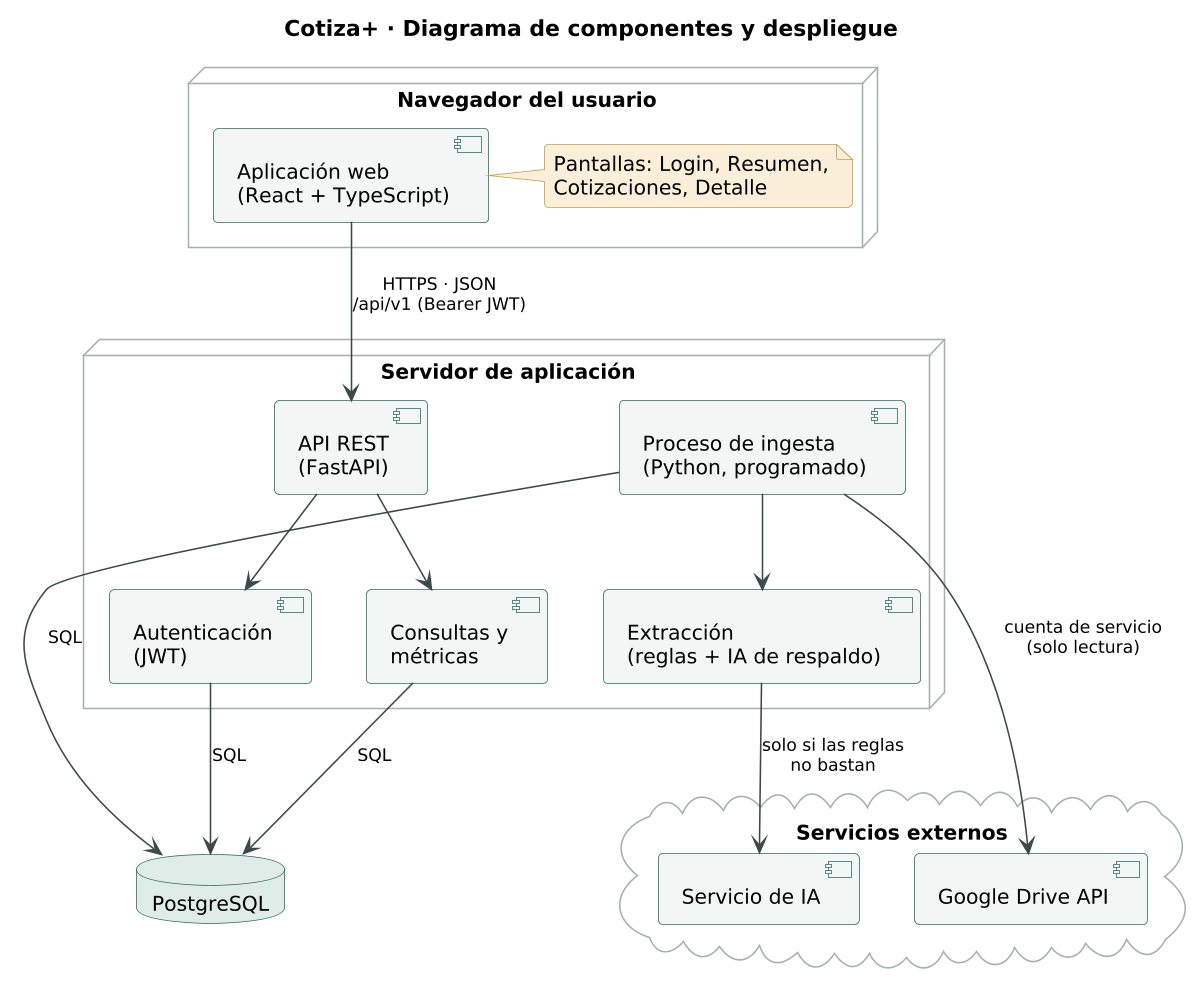

The diagram above was rendered by PlantUML. Its source (embedded in the PNG):
@startuml componentes
!include _estilo.iuml
title Cotiza+ · Diagrama de componentes y despliegue

node "Navegador del usuario" {
  component "Aplicación web\n(React + TypeScript)" as SPA
  note right of SPA
    Pantallas: Login, Resumen,
    Cotizaciones, Detalle
  end note
}

node "Servidor de aplicación" {
  component "API REST\n(FastAPI)" as API
  component "Autenticación\n(JWT)" as AUTH
  component "Consultas y\nmétricas" as CONS
  component "Proceso de ingesta\n(Python, programado)" as ING
  component "Extracción\n(reglas + IA de respaldo)" as EXT
  API --> AUTH
  API --> CONS
  ING --> EXT
}

database "PostgreSQL" as DB

cloud "Servicios externos" {
  component "Google Drive API" as GD
  component "Servicio de IA" as IA
}

SPA --> API : HTTPS · JSON\n/api/v1 (Bearer JWT)
CONS --> DB : SQL
AUTH --> DB : SQL
ING --> DB : SQL
ING --> GD : cuenta de servicio\n(solo lectura)
EXT --> IA : solo si las reglas\nno bastan
@enduml